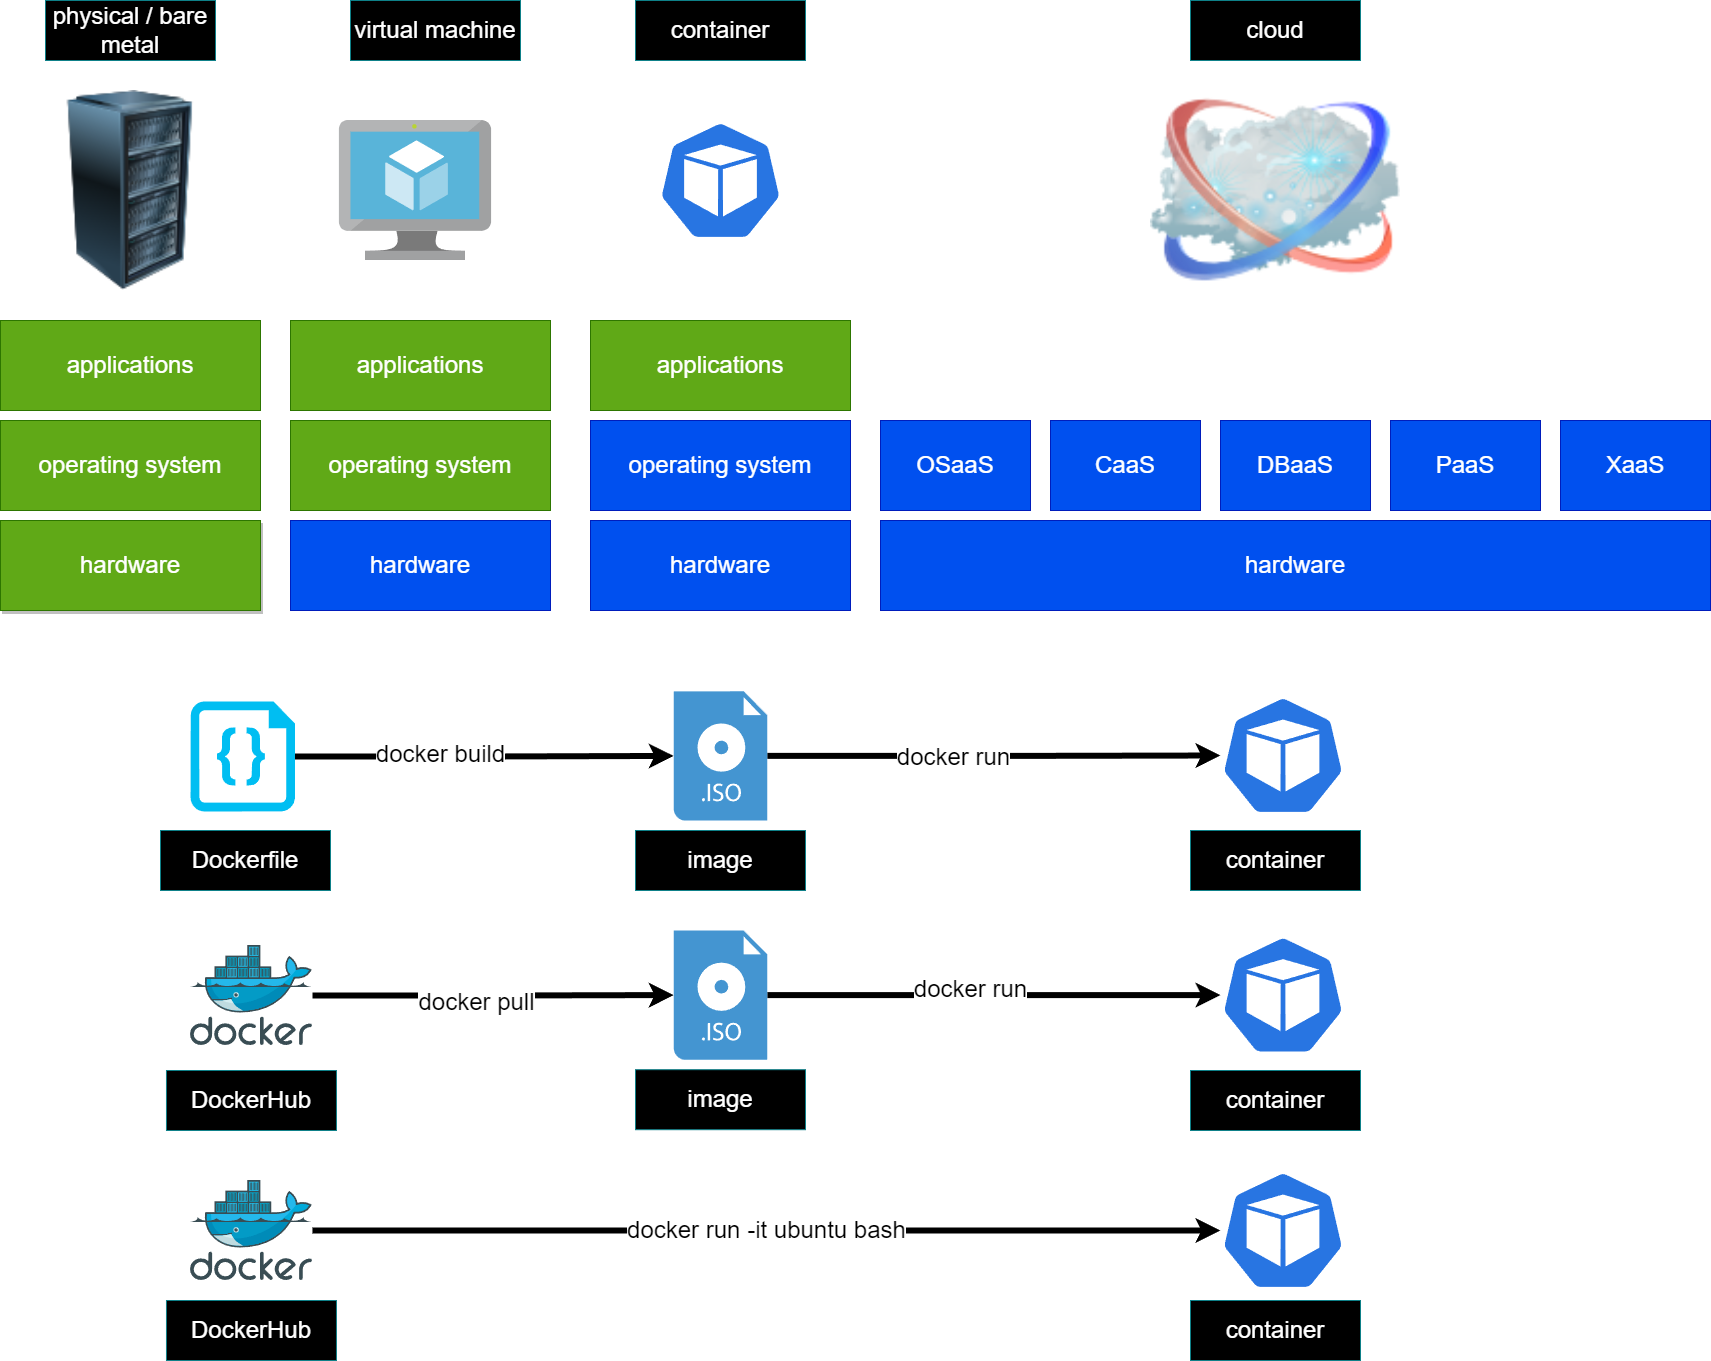

The diagram above was exported from draw.io. Its source (the exported page's mxGraphModel, read from the mxfile embedded in the PNG):
<mxGraphModel dx="3773" dy="1683" grid="1" gridSize="10" guides="1" tooltips="1" connect="1" arrows="1" fold="1" page="1" pageScale="1" pageWidth="850" pageHeight="1100" math="0" shadow="0">
  <root>
    <mxCell id="0" />
    <mxCell id="1" parent="0" />
    <mxCell id="KKc4-tbAbIuKgvvOoJ8D-1" value="" style="image;html=1;image=img/lib/clip_art/computers/Server_Rack_128x128.png" parent="1" vertex="1">
      <mxGeometry x="-140" y="710" width="140" height="200" as="geometry" />
    </mxCell>
    <mxCell id="KKc4-tbAbIuKgvvOoJ8D-4" value="&lt;font style=&quot;font-size: 24px&quot;&gt;hardware&lt;/font&gt;" style="rounded=0;whiteSpace=wrap;html=1;fillColor=#60a917;strokeColor=#2D7600;fontColor=#ffffff;shadow=1;" parent="1" vertex="1">
      <mxGeometry x="-200" y="1140" width="260" height="90" as="geometry" />
    </mxCell>
    <mxCell id="KKc4-tbAbIuKgvvOoJ8D-5" value="&lt;span style=&quot;font-size: 24px&quot;&gt;operating system&lt;/span&gt;" style="rounded=0;whiteSpace=wrap;html=1;fillColor=#60a917;strokeColor=#2D7600;fontColor=#ffffff;" parent="1" vertex="1">
      <mxGeometry x="-200" y="1040" width="260" height="90" as="geometry" />
    </mxCell>
    <mxCell id="KKc4-tbAbIuKgvvOoJ8D-6" value="&lt;font style=&quot;font-size: 24px&quot;&gt;applications&lt;/font&gt;" style="rounded=0;whiteSpace=wrap;html=1;fillColor=#60a917;strokeColor=#2D7600;fontColor=#ffffff;" parent="1" vertex="1">
      <mxGeometry x="-200" y="940" width="260" height="90" as="geometry" />
    </mxCell>
    <mxCell id="KKc4-tbAbIuKgvvOoJ8D-7" value="&lt;font style=&quot;font-size: 24px&quot;&gt;hardware&lt;/font&gt;" style="rounded=0;whiteSpace=wrap;html=1;fillColor=#0050ef;fontColor=#ffffff;strokeColor=#001DBC;" parent="1" vertex="1">
      <mxGeometry x="90" y="1140" width="260" height="90" as="geometry" />
    </mxCell>
    <mxCell id="KKc4-tbAbIuKgvvOoJ8D-8" value="&lt;span style=&quot;font-size: 24px&quot;&gt;operating system&lt;/span&gt;" style="rounded=0;whiteSpace=wrap;html=1;fillColor=#60a917;strokeColor=#2D7600;fontColor=#ffffff;" parent="1" vertex="1">
      <mxGeometry x="90" y="1040" width="260" height="90" as="geometry" />
    </mxCell>
    <mxCell id="KKc4-tbAbIuKgvvOoJ8D-9" value="&lt;font style=&quot;font-size: 24px&quot;&gt;applications&lt;/font&gt;" style="rounded=0;whiteSpace=wrap;html=1;fillColor=#60a917;strokeColor=#2D7600;fontColor=#ffffff;" parent="1" vertex="1">
      <mxGeometry x="90" y="940" width="260" height="90" as="geometry" />
    </mxCell>
    <mxCell id="KKc4-tbAbIuKgvvOoJ8D-10" value="&lt;font style=&quot;font-size: 24px&quot;&gt;hardware&lt;/font&gt;" style="rounded=0;whiteSpace=wrap;html=1;fillColor=#0050ef;fontColor=#ffffff;strokeColor=#001DBC;" parent="1" vertex="1">
      <mxGeometry x="390" y="1140" width="260" height="90" as="geometry" />
    </mxCell>
    <mxCell id="KKc4-tbAbIuKgvvOoJ8D-11" value="&lt;span style=&quot;font-size: 24px&quot;&gt;operating system&lt;/span&gt;" style="rounded=0;whiteSpace=wrap;html=1;fillColor=#0050ef;fontColor=#ffffff;strokeColor=#001DBC;" parent="1" vertex="1">
      <mxGeometry x="390" y="1040" width="260" height="90" as="geometry" />
    </mxCell>
    <mxCell id="KKc4-tbAbIuKgvvOoJ8D-12" value="&lt;font style=&quot;font-size: 24px&quot;&gt;applications&lt;/font&gt;" style="rounded=0;whiteSpace=wrap;html=1;fillColor=#60a917;strokeColor=#2D7600;fontColor=#ffffff;" parent="1" vertex="1">
      <mxGeometry x="390" y="940" width="260" height="90" as="geometry" />
    </mxCell>
    <mxCell id="kvn8XYDFtNQuPKQOLl3o-100" value="" style="image;html=1;image=img/lib/clip_art/networking/Cloud_128x128.png;shadow=1;fontSize=27;" parent="1" vertex="1">
      <mxGeometry x="950" y="685" width="250" height="250" as="geometry" />
    </mxCell>
    <mxCell id="kvn8XYDFtNQuPKQOLl3o-102" value="&lt;font style=&quot;font-size: 24px&quot;&gt;hardware&lt;/font&gt;" style="rounded=0;whiteSpace=wrap;html=1;fillColor=#0050ef;fontColor=#ffffff;strokeColor=#001DBC;" parent="1" vertex="1">
      <mxGeometry x="680" y="1140" width="830" height="90" as="geometry" />
    </mxCell>
    <mxCell id="kvn8XYDFtNQuPKQOLl3o-103" value="&lt;span style=&quot;font-size: 24px&quot;&gt;OSaaS&lt;/span&gt;" style="rounded=0;whiteSpace=wrap;html=1;fillColor=#0050ef;fontColor=#ffffff;strokeColor=#001DBC;" parent="1" vertex="1">
      <mxGeometry x="680" y="1040" width="150" height="90" as="geometry" />
    </mxCell>
    <mxCell id="kvn8XYDFtNQuPKQOLl3o-104" value="&lt;span style=&quot;font-size: 24px&quot;&gt;CaaS&lt;/span&gt;" style="rounded=0;whiteSpace=wrap;html=1;fillColor=#0050ef;fontColor=#ffffff;strokeColor=#001DBC;" parent="1" vertex="1">
      <mxGeometry x="850" y="1040" width="150" height="90" as="geometry" />
    </mxCell>
    <mxCell id="kvn8XYDFtNQuPKQOLl3o-105" value="&lt;span style=&quot;font-size: 24px&quot;&gt;DBaaS&lt;/span&gt;" style="rounded=0;whiteSpace=wrap;html=1;fillColor=#0050ef;fontColor=#ffffff;strokeColor=#001DBC;" parent="1" vertex="1">
      <mxGeometry x="1020" y="1040" width="150" height="90" as="geometry" />
    </mxCell>
    <mxCell id="kvn8XYDFtNQuPKQOLl3o-106" value="&lt;span style=&quot;font-size: 24px&quot;&gt;PaaS&lt;/span&gt;" style="rounded=0;whiteSpace=wrap;html=1;fillColor=#0050ef;fontColor=#ffffff;strokeColor=#001DBC;" parent="1" vertex="1">
      <mxGeometry x="1190" y="1040" width="150" height="90" as="geometry" />
    </mxCell>
    <mxCell id="kvn8XYDFtNQuPKQOLl3o-107" value="&lt;span style=&quot;font-size: 24px&quot;&gt;XaaS&lt;/span&gt;" style="rounded=0;whiteSpace=wrap;html=1;fillColor=#0050ef;fontColor=#ffffff;strokeColor=#001DBC;" parent="1" vertex="1">
      <mxGeometry x="1360" y="1040" width="150" height="90" as="geometry" />
    </mxCell>
    <mxCell id="1fBsBW-F1X1UORex-bEd-1" value="" style="sketch=0;aspect=fixed;html=1;points=[];align=center;image;fontSize=12;image=img/lib/mscae/Virtual_Machine.svg;" parent="1" vertex="1">
      <mxGeometry x="138.92" y="740" width="152.17" height="140" as="geometry" />
    </mxCell>
    <mxCell id="1fBsBW-F1X1UORex-bEd-2" value="" style="sketch=0;html=1;dashed=0;whitespace=wrap;fillColor=#2875E2;strokeColor=#ffffff;points=[[0.005,0.63,0],[0.1,0.2,0],[0.9,0.2,0],[0.5,0,0],[0.995,0.63,0],[0.72,0.99,0],[0.5,1,0],[0.28,0.99,0]];shape=mxgraph.kubernetes.icon;prIcon=pod" parent="1" vertex="1">
      <mxGeometry x="457.5" y="740" width="125" height="120" as="geometry" />
    </mxCell>
    <mxCell id="oGr5BE4jPqfsDVR2X7uT-2" value="&lt;font style=&quot;font-size: 24px&quot;&gt;physical / bare metal&lt;/font&gt;" style="rounded=0;whiteSpace=wrap;html=1;fillColor=#000000;strokeColor=#0e8088;fontColor=#FFFFFF;" vertex="1" parent="1">
      <mxGeometry x="-155" y="620" width="170" height="60" as="geometry" />
    </mxCell>
    <mxCell id="oGr5BE4jPqfsDVR2X7uT-3" value="&lt;font style=&quot;font-size: 24px&quot;&gt;virtual machine&lt;br&gt;&lt;/font&gt;" style="rounded=0;whiteSpace=wrap;html=1;fillColor=#000000;strokeColor=#0e8088;fontColor=#FFFFFF;" vertex="1" parent="1">
      <mxGeometry x="149.99999999999997" y="620" width="170" height="60" as="geometry" />
    </mxCell>
    <mxCell id="oGr5BE4jPqfsDVR2X7uT-4" value="&lt;font style=&quot;font-size: 24px&quot;&gt;container&lt;br&gt;&lt;/font&gt;" style="rounded=0;whiteSpace=wrap;html=1;fillColor=#000000;strokeColor=#0e8088;fontColor=#FFFFFF;" vertex="1" parent="1">
      <mxGeometry x="435" y="620" width="170" height="60" as="geometry" />
    </mxCell>
    <mxCell id="oGr5BE4jPqfsDVR2X7uT-5" value="&lt;font style=&quot;font-size: 24px&quot;&gt;cloud&lt;br&gt;&lt;/font&gt;" style="rounded=0;whiteSpace=wrap;html=1;fillColor=#000000;strokeColor=#0e8088;fontColor=#FFFFFF;" vertex="1" parent="1">
      <mxGeometry x="990" y="620" width="170" height="60" as="geometry" />
    </mxCell>
    <mxCell id="oGr5BE4jPqfsDVR2X7uT-18" style="edgeStyle=orthogonalEdgeStyle;rounded=0;orthogonalLoop=1;jettySize=auto;html=1;fontColor=#FFFFFF;spacing=2;strokeWidth=6;" edge="1" parent="1" source="oGr5BE4jPqfsDVR2X7uT-6" target="oGr5BE4jPqfsDVR2X7uT-16">
      <mxGeometry relative="1" as="geometry" />
    </mxCell>
    <mxCell id="oGr5BE4jPqfsDVR2X7uT-24" value="docker pull" style="edgeLabel;html=1;align=center;verticalAlign=middle;resizable=0;points=[];fontSize=24;fontColor=#000000;" vertex="1" connectable="0" parent="oGr5BE4jPqfsDVR2X7uT-18">
      <mxGeometry x="-0.0983" y="-6" relative="1" as="geometry">
        <mxPoint as="offset" />
      </mxGeometry>
    </mxCell>
    <mxCell id="oGr5BE4jPqfsDVR2X7uT-6" value="" style="sketch=0;aspect=fixed;html=1;points=[];align=center;image;fontSize=12;image=img/lib/mscae/Docker.svg;fontColor=#FFFFFF;fillColor=#000000;" vertex="1" parent="1">
      <mxGeometry x="-10" y="1565" width="121.95" height="100" as="geometry" />
    </mxCell>
    <mxCell id="oGr5BE4jPqfsDVR2X7uT-19" style="edgeStyle=orthogonalEdgeStyle;rounded=0;orthogonalLoop=1;jettySize=auto;html=1;strokeWidth=6;fontColor=#FFFFFF;" edge="1" parent="1" source="oGr5BE4jPqfsDVR2X7uT-7" target="oGr5BE4jPqfsDVR2X7uT-12">
      <mxGeometry relative="1" as="geometry" />
    </mxCell>
    <mxCell id="oGr5BE4jPqfsDVR2X7uT-22" value="&lt;font style=&quot;font-size: 24px;&quot;&gt;docker build&lt;/font&gt;" style="edgeLabel;html=1;align=center;verticalAlign=middle;resizable=0;points=[];fontColor=#000000;" vertex="1" connectable="0" parent="oGr5BE4jPqfsDVR2X7uT-19">
      <mxGeometry x="-0.241" y="3" relative="1" as="geometry">
        <mxPoint as="offset" />
      </mxGeometry>
    </mxCell>
    <mxCell id="oGr5BE4jPqfsDVR2X7uT-7" value="" style="verticalLabelPosition=bottom;html=1;verticalAlign=top;align=center;strokeColor=none;fillColor=#00BEF2;shape=mxgraph.azure.code_file;pointerEvents=1;fontColor=#FFFFFF;" vertex="1" parent="1">
      <mxGeometry x="-10" y="1321" width="104.5" height="110" as="geometry" />
    </mxCell>
    <mxCell id="oGr5BE4jPqfsDVR2X7uT-8" value="&lt;font style=&quot;font-size: 24px&quot;&gt;Dockerfile&lt;/font&gt;" style="rounded=0;whiteSpace=wrap;html=1;fillColor=#000000;strokeColor=#0e8088;fontColor=#FFFFFF;" vertex="1" parent="1">
      <mxGeometry x="-40" y="1450" width="170" height="60" as="geometry" />
    </mxCell>
    <mxCell id="oGr5BE4jPqfsDVR2X7uT-9" value="&lt;font style=&quot;font-size: 24px&quot;&gt;DockerHub&lt;/font&gt;" style="rounded=0;whiteSpace=wrap;html=1;fillColor=#000000;strokeColor=#0e8088;fontColor=#FFFFFF;" vertex="1" parent="1">
      <mxGeometry x="-34.03" y="1690" width="170" height="60" as="geometry" />
    </mxCell>
    <mxCell id="oGr5BE4jPqfsDVR2X7uT-34" value="docker run -it ubuntu bash" style="edgeStyle=orthogonalEdgeStyle;rounded=0;orthogonalLoop=1;jettySize=auto;html=1;strokeWidth=6;fontSize=24;fontColor=#000000;" edge="1" parent="1" source="oGr5BE4jPqfsDVR2X7uT-10" target="oGr5BE4jPqfsDVR2X7uT-31">
      <mxGeometry relative="1" as="geometry" />
    </mxCell>
    <mxCell id="oGr5BE4jPqfsDVR2X7uT-10" value="" style="sketch=0;aspect=fixed;html=1;points=[];align=center;image;fontSize=12;image=img/lib/mscae/Docker.svg;fontColor=#FFFFFF;fillColor=#000000;" vertex="1" parent="1">
      <mxGeometry x="-10" y="1800" width="121.95" height="100" as="geometry" />
    </mxCell>
    <mxCell id="oGr5BE4jPqfsDVR2X7uT-11" value="&lt;font style=&quot;font-size: 24px&quot;&gt;DockerHub&lt;/font&gt;" style="rounded=0;whiteSpace=wrap;html=1;fillColor=#000000;strokeColor=#0e8088;fontColor=#FFFFFF;" vertex="1" parent="1">
      <mxGeometry x="-34.03" y="1920" width="170" height="60" as="geometry" />
    </mxCell>
    <mxCell id="oGr5BE4jPqfsDVR2X7uT-32" style="edgeStyle=orthogonalEdgeStyle;rounded=0;orthogonalLoop=1;jettySize=auto;html=1;strokeWidth=6;fontSize=24;fontColor=#000000;" edge="1" parent="1" source="oGr5BE4jPqfsDVR2X7uT-12" target="oGr5BE4jPqfsDVR2X7uT-25">
      <mxGeometry relative="1" as="geometry" />
    </mxCell>
    <mxCell id="oGr5BE4jPqfsDVR2X7uT-36" value="docker run" style="edgeLabel;html=1;align=center;verticalAlign=middle;resizable=0;points=[];fontSize=24;fontColor=#000000;" vertex="1" connectable="0" parent="oGr5BE4jPqfsDVR2X7uT-32">
      <mxGeometry x="-0.179" y="-1" relative="1" as="geometry">
        <mxPoint as="offset" />
      </mxGeometry>
    </mxCell>
    <mxCell id="oGr5BE4jPqfsDVR2X7uT-12" value="" style="shadow=0;dashed=0;html=1;strokeColor=none;fillColor=#4495D1;labelPosition=center;verticalLabelPosition=bottom;verticalAlign=top;align=center;outlineConnect=0;shape=mxgraph.veeam.iso;fontColor=#FFFFFF;" vertex="1" parent="1">
      <mxGeometry x="473.2" y="1310.8000000000002" width="93.6" height="129.2" as="geometry" />
    </mxCell>
    <mxCell id="oGr5BE4jPqfsDVR2X7uT-15" value="&lt;font style=&quot;font-size: 24px&quot;&gt;image&lt;/font&gt;" style="rounded=0;whiteSpace=wrap;html=1;fillColor=#000000;strokeColor=#0e8088;fontColor=#FFFFFF;" vertex="1" parent="1">
      <mxGeometry x="435" y="1450" width="170" height="60" as="geometry" />
    </mxCell>
    <mxCell id="oGr5BE4jPqfsDVR2X7uT-33" style="edgeStyle=orthogonalEdgeStyle;rounded=0;orthogonalLoop=1;jettySize=auto;html=1;strokeWidth=6;fontSize=24;fontColor=#000000;" edge="1" parent="1" source="oGr5BE4jPqfsDVR2X7uT-16" target="oGr5BE4jPqfsDVR2X7uT-30">
      <mxGeometry relative="1" as="geometry" />
    </mxCell>
    <mxCell id="oGr5BE4jPqfsDVR2X7uT-35" value="docker run" style="edgeLabel;html=1;align=center;verticalAlign=middle;resizable=0;points=[];fontSize=24;fontColor=#000000;" vertex="1" connectable="0" parent="oGr5BE4jPqfsDVR2X7uT-33">
      <mxGeometry x="-0.1033" y="6" relative="1" as="geometry">
        <mxPoint as="offset" />
      </mxGeometry>
    </mxCell>
    <mxCell id="oGr5BE4jPqfsDVR2X7uT-16" value="" style="shadow=0;dashed=0;html=1;strokeColor=none;fillColor=#4495D1;labelPosition=center;verticalLabelPosition=bottom;verticalAlign=top;align=center;outlineConnect=0;shape=mxgraph.veeam.iso;fontColor=#FFFFFF;" vertex="1" parent="1">
      <mxGeometry x="473.2" y="1550.0000000000002" width="93.6" height="129.2" as="geometry" />
    </mxCell>
    <mxCell id="oGr5BE4jPqfsDVR2X7uT-17" value="&lt;font style=&quot;font-size: 24px&quot;&gt;image&lt;/font&gt;" style="rounded=0;whiteSpace=wrap;html=1;fillColor=#000000;strokeColor=#0e8088;fontColor=#FFFFFF;" vertex="1" parent="1">
      <mxGeometry x="435" y="1689.2" width="170" height="60" as="geometry" />
    </mxCell>
    <mxCell id="oGr5BE4jPqfsDVR2X7uT-25" value="" style="sketch=0;html=1;dashed=0;whitespace=wrap;fillColor=#2875E2;strokeColor=#ffffff;points=[[0.005,0.63,0],[0.1,0.2,0],[0.9,0.2,0],[0.5,0,0],[0.995,0.63,0],[0.72,0.99,0],[0.5,1,0],[0.28,0.99,0]];shape=mxgraph.kubernetes.icon;prIcon=pod" vertex="1" parent="1">
      <mxGeometry x="1020" y="1315" width="125" height="120" as="geometry" />
    </mxCell>
    <mxCell id="oGr5BE4jPqfsDVR2X7uT-26" value="&lt;font style=&quot;font-size: 24px&quot;&gt;container&lt;br&gt;&lt;/font&gt;" style="rounded=0;whiteSpace=wrap;html=1;fillColor=#000000;strokeColor=#0e8088;fontColor=#FFFFFF;" vertex="1" parent="1">
      <mxGeometry x="990" y="1450" width="170" height="60" as="geometry" />
    </mxCell>
    <mxCell id="oGr5BE4jPqfsDVR2X7uT-27" value="&lt;font style=&quot;font-size: 24px&quot;&gt;container&lt;br&gt;&lt;/font&gt;" style="rounded=0;whiteSpace=wrap;html=1;fillColor=#000000;strokeColor=#0e8088;fontColor=#FFFFFF;" vertex="1" parent="1">
      <mxGeometry x="990" y="1690" width="170" height="60" as="geometry" />
    </mxCell>
    <mxCell id="oGr5BE4jPqfsDVR2X7uT-28" value="&lt;font style=&quot;font-size: 24px&quot;&gt;container&lt;br&gt;&lt;/font&gt;" style="rounded=0;whiteSpace=wrap;html=1;fillColor=#000000;strokeColor=#0e8088;fontColor=#FFFFFF;" vertex="1" parent="1">
      <mxGeometry x="990" y="1920" width="170" height="60" as="geometry" />
    </mxCell>
    <mxCell id="oGr5BE4jPqfsDVR2X7uT-30" value="" style="sketch=0;html=1;dashed=0;whitespace=wrap;fillColor=#2875E2;strokeColor=#ffffff;points=[[0.005,0.63,0],[0.1,0.2,0],[0.9,0.2,0],[0.5,0,0],[0.995,0.63,0],[0.72,0.99,0],[0.5,1,0],[0.28,0.99,0]];shape=mxgraph.kubernetes.icon;prIcon=pod" vertex="1" parent="1">
      <mxGeometry x="1020" y="1554.6" width="125" height="120" as="geometry" />
    </mxCell>
    <mxCell id="oGr5BE4jPqfsDVR2X7uT-31" value="" style="sketch=0;html=1;dashed=0;whitespace=wrap;fillColor=#2875E2;strokeColor=#ffffff;points=[[0.005,0.63,0],[0.1,0.2,0],[0.9,0.2,0],[0.5,0,0],[0.995,0.63,0],[0.72,0.99,0],[0.5,1,0],[0.28,0.99,0]];shape=mxgraph.kubernetes.icon;prIcon=pod" vertex="1" parent="1">
      <mxGeometry x="1020" y="1790" width="125" height="120" as="geometry" />
    </mxCell>
  </root>
</mxGraphModel>